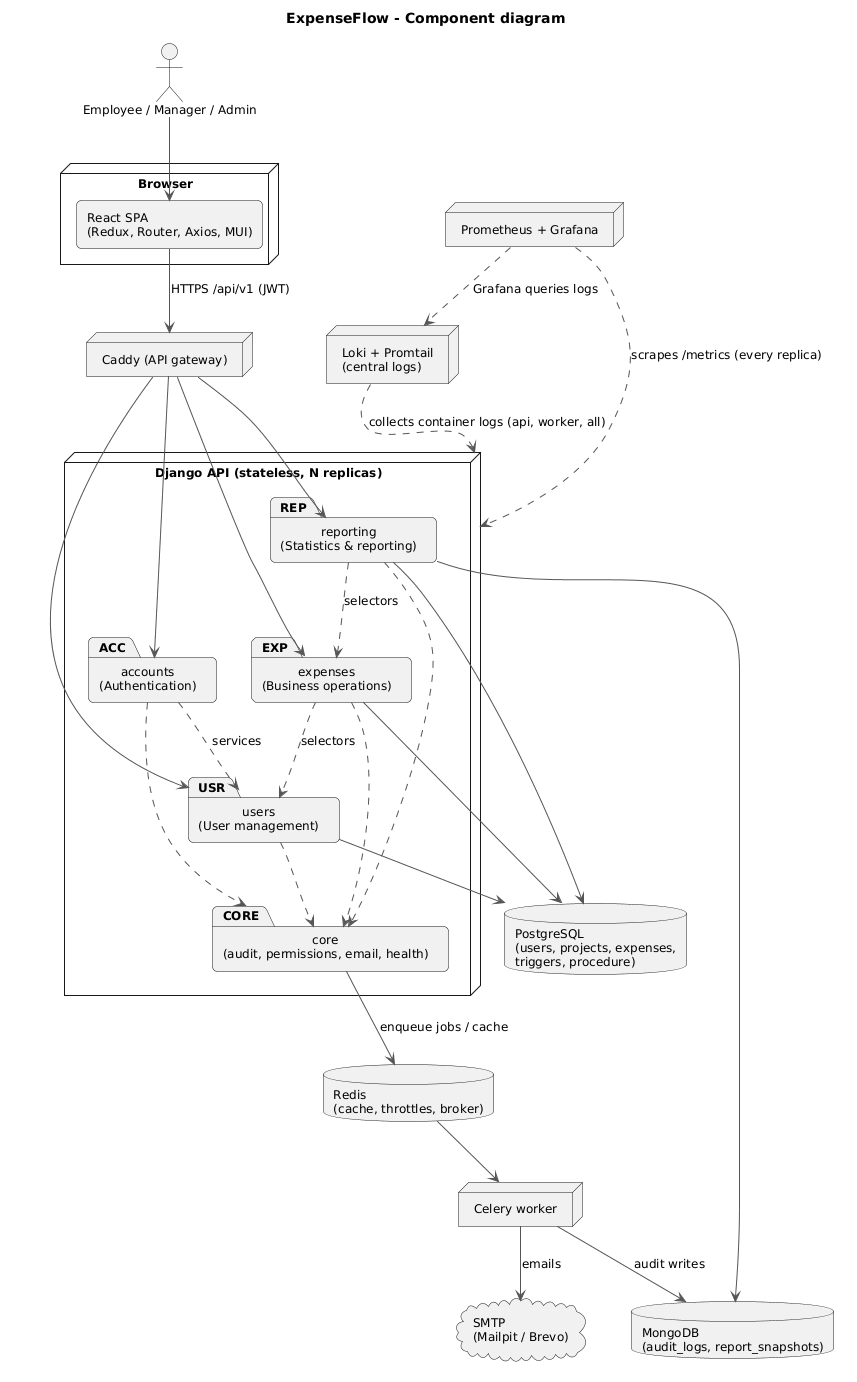

The diagram above was rendered by PlantUML. Its source (embedded in the PNG):
@startuml component
!include _style.iuml
title ExpenseFlow - Component diagram

actor "Employee / Manager / Admin" as U
node "Browser" {
  [React SPA\n(Redux, Router, Axios, MUI)] as SPA
}
node "Caddy (API gateway)" as GW
node "Django API (stateless, N replicas)" as API {
  package "accounts\n(Authentication)" as ACC
  package "users\n(User management)" as USR
  package "expenses\n(Business operations)" as EXP
  package "reporting\n(Statistics & reporting)" as REP
  package "core\n(audit, permissions, email, health)" as CORE
}
node "Celery worker" as W
database "PostgreSQL\n(users, projects, expenses,\ntriggers, procedure)" as PG
database "MongoDB\n(audit_logs, report_snapshots)" as MG
database "Redis\n(cache, throttles, broker)" as RD
cloud "SMTP\n(Mailpit / Brevo)" as SMTP
node "Prometheus + Grafana" as MON
node "Loki + Promtail\n(central logs)" as LOG

U --> SPA
SPA --> GW : HTTPS /api/v1 (JWT)
GW --> ACC
GW --> USR
GW --> EXP
GW --> REP
ACC ..> USR : services
EXP ..> USR : selectors
REP ..> EXP : selectors
ACC ..> CORE
USR ..> CORE
EXP ..> CORE
REP ..> CORE
USR --> PG
EXP --> PG
REP --> PG
REP --> MG
CORE --> RD : enqueue jobs / cache
RD --> W
W --> MG : audit writes
W --> SMTP : emails
MON ..> API : scrapes /metrics (every replica)
LOG ..> API : collects container logs (api, worker, all)
MON ..> LOG : Grafana queries logs
@enduml